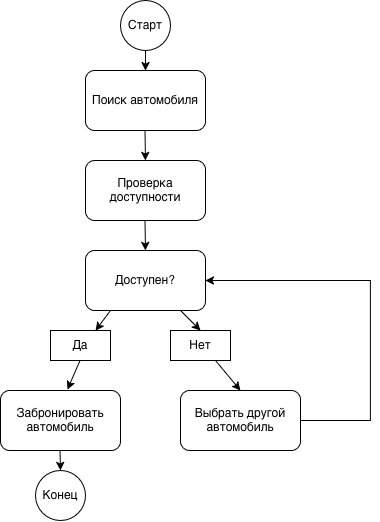

The diagram above was exported from draw.io. Its source (the exported page's mxGraphModel, read from the mxfile embedded in the PNG):
<mxGraphModel dx="1156" dy="821" grid="1" gridSize="10" guides="1" tooltips="1" connect="1" arrows="1" fold="1" page="1" pageScale="1" pageWidth="827" pageHeight="1169" math="0" shadow="0">
  <root>
    <mxCell id="0" />
    <mxCell id="1" parent="0" />
    <mxCell id="KCXM5_zu5a_sQo1gwtTq-1" parent="1" style="ellipse;whiteSpace=wrap;html=1;shapeInside=1;aspect=fixed;" value="Старт" vertex="1">
      <mxGeometry height="50" width="50" x="400" y="290" as="geometry" />
    </mxCell>
    <mxCell id="KCXM5_zu5a_sQo1gwtTq-2" parent="1" style="rounded=1;whiteSpace=wrap;html=1;" value="Поиск автомобиля" vertex="1">
      <mxGeometry height="60" width="120" x="365" y="360" as="geometry" />
    </mxCell>
    <mxCell id="KCXM5_zu5a_sQo1gwtTq-3" parent="1" style="rounded=1;whiteSpace=wrap;html=1;" value="Проверка доступности" vertex="1">
      <mxGeometry height="60" width="120" x="365" y="450" as="geometry" />
    </mxCell>
    <mxCell id="KCXM5_zu5a_sQo1gwtTq-4" parent="1" style="rounded=1;whiteSpace=wrap;html=1;" value="Доступен?" vertex="1">
      <mxGeometry height="60" width="120" x="365" y="540" as="geometry" />
    </mxCell>
    <mxCell id="KCXM5_zu5a_sQo1gwtTq-5" edge="1" parent="1" source="KCXM5_zu5a_sQo1gwtTq-1" style="endArrow=classic;html=1;rounded=0;entryX=0.5;entryY=0;entryDx=0;entryDy=0;exitX=0.5;exitY=1;exitDx=0;exitDy=0;" target="KCXM5_zu5a_sQo1gwtTq-2" value="">
      <mxGeometry height="50" relative="1" width="50" as="geometry">
        <Array as="points" />
        <mxPoint x="420" y="340" as="sourcePoint" />
        <mxPoint x="470" y="290" as="targetPoint" />
      </mxGeometry>
    </mxCell>
    <mxCell id="KCXM5_zu5a_sQo1gwtTq-6" edge="1" parent="1" style="endArrow=classic;html=1;rounded=0;entryX=0.5;entryY=0;entryDx=0;entryDy=0;" target="KCXM5_zu5a_sQo1gwtTq-3" value="">
      <mxGeometry height="50" relative="1" width="50" as="geometry">
        <mxPoint x="424.5" y="420" as="sourcePoint" />
        <mxPoint x="424.5" y="470" as="targetPoint" />
      </mxGeometry>
    </mxCell>
    <mxCell id="KCXM5_zu5a_sQo1gwtTq-7" edge="1" parent="1" style="endArrow=classic;html=1;rounded=0;entryX=0.5;entryY=0;entryDx=0;entryDy=0;" target="KCXM5_zu5a_sQo1gwtTq-4" value="">
      <mxGeometry height="50" relative="1" width="50" as="geometry">
        <mxPoint x="424.5" y="510" as="sourcePoint" />
        <mxPoint x="424.5" y="550" as="targetPoint" />
      </mxGeometry>
    </mxCell>
    <mxCell id="KCXM5_zu5a_sQo1gwtTq-8" parent="1" style="rounded=0;whiteSpace=wrap;html=1;" value="Да" vertex="1">
      <mxGeometry height="30" width="60" x="330" y="620" as="geometry" />
    </mxCell>
    <mxCell id="KCXM5_zu5a_sQo1gwtTq-9" parent="1" style="rounded=0;whiteSpace=wrap;html=1;" value="Нет" vertex="1">
      <mxGeometry height="30" width="60" x="450" y="620" as="geometry" />
    </mxCell>
    <mxCell id="KCXM5_zu5a_sQo1gwtTq-10" edge="1" parent="1" style="endArrow=classic;html=1;rounded=0;entryX=0.75;entryY=0;entryDx=0;entryDy=0;" target="KCXM5_zu5a_sQo1gwtTq-8" value="">
      <mxGeometry height="50" relative="1" width="50" as="geometry">
        <mxPoint x="390" y="600" as="sourcePoint" />
        <mxPoint x="350" y="660" as="targetPoint" />
      </mxGeometry>
    </mxCell>
    <mxCell id="KCXM5_zu5a_sQo1gwtTq-11" edge="1" parent="1" style="endArrow=classic;html=1;rounded=0;entryX=0.5;entryY=0;entryDx=0;entryDy=0;" target="KCXM5_zu5a_sQo1gwtTq-9" value="">
      <mxGeometry height="50" relative="1" width="50" as="geometry">
        <mxPoint x="460" y="600" as="sourcePoint" />
        <mxPoint x="510" y="640" as="targetPoint" />
      </mxGeometry>
    </mxCell>
    <mxCell id="KCXM5_zu5a_sQo1gwtTq-12" parent="1" style="rounded=1;whiteSpace=wrap;html=1;" value="Забронировать автомобиль" vertex="1">
      <mxGeometry height="60" width="120" x="280" y="680" as="geometry" />
    </mxCell>
    <mxCell id="KCXM5_zu5a_sQo1gwtTq-13" edge="1" parent="1" style="endArrow=classic;html=1;rounded=0;entryX=0.558;entryY=-0.017;entryDx=0;entryDy=0;entryPerimeter=0;" target="KCXM5_zu5a_sQo1gwtTq-12" value="">
      <mxGeometry height="50" relative="1" width="50" as="geometry">
        <mxPoint x="359.5" y="650" as="sourcePoint" />
        <mxPoint x="359.5" y="700" as="targetPoint" />
      </mxGeometry>
    </mxCell>
    <mxCell id="KCXM5_zu5a_sQo1gwtTq-16" parent="1" style="rounded=1;whiteSpace=wrap;html=1;" value="Выбрать другой автомобиль" vertex="1">
      <mxGeometry height="60" width="120" x="460" y="680" as="geometry" />
    </mxCell>
    <mxCell id="KCXM5_zu5a_sQo1gwtTq-17" edge="1" parent="1" source="KCXM5_zu5a_sQo1gwtTq-9" style="endArrow=classic;html=1;rounded=0;entryX=0.5;entryY=0;entryDx=0;entryDy=0;exitX=0.75;exitY=1;exitDx=0;exitDy=0;" target="KCXM5_zu5a_sQo1gwtTq-16" value="">
      <mxGeometry height="50" relative="1" width="50" as="geometry">
        <mxPoint x="480" y="650" as="sourcePoint" />
        <mxPoint x="530" y="690" as="targetPoint" />
      </mxGeometry>
    </mxCell>
    <mxCell id="KCXM5_zu5a_sQo1gwtTq-18" edge="1" parent="1" style="endArrow=classic;html=1;rounded=0;entryX=1;entryY=0.5;entryDx=0;entryDy=0;" target="KCXM5_zu5a_sQo1gwtTq-4" value="">
      <mxGeometry height="50" relative="1" width="50" as="geometry">
        <Array as="points">
          <mxPoint x="650" y="710" />
          <mxPoint x="650" y="640" />
          <mxPoint x="650" y="570" />
          <mxPoint x="590" y="570" />
        </Array>
        <mxPoint x="580" y="710" as="sourcePoint" />
        <mxPoint x="630" y="660" as="targetPoint" />
      </mxGeometry>
    </mxCell>
    <mxCell id="KCXM5_zu5a_sQo1gwtTq-19" parent="1" style="ellipse;whiteSpace=wrap;html=1;shapeInside=1;aspect=fixed;" value="Конец" vertex="1">
      <mxGeometry height="50" width="50" x="315" y="760" as="geometry" />
    </mxCell>
    <mxCell id="KCXM5_zu5a_sQo1gwtTq-20" edge="1" parent="1" style="endArrow=classic;html=1;rounded=0;entryX=0.5;entryY=0;entryDx=0;entryDy=0;" target="KCXM5_zu5a_sQo1gwtTq-19" value="">
      <mxGeometry height="50" relative="1" width="50" as="geometry">
        <mxPoint x="339.5" y="740" as="sourcePoint" />
        <mxPoint x="339.5" y="800" as="targetPoint" />
      </mxGeometry>
    </mxCell>
  </root>
</mxGraphModel>